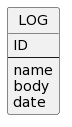

The diagram above was rendered by PlantUML. Its source (embedded in the PNG):
@startuml
hide circle
skinparam linetype ortho

entity LOG {
 ID
 --
 name
 body
 date
}
@enduml